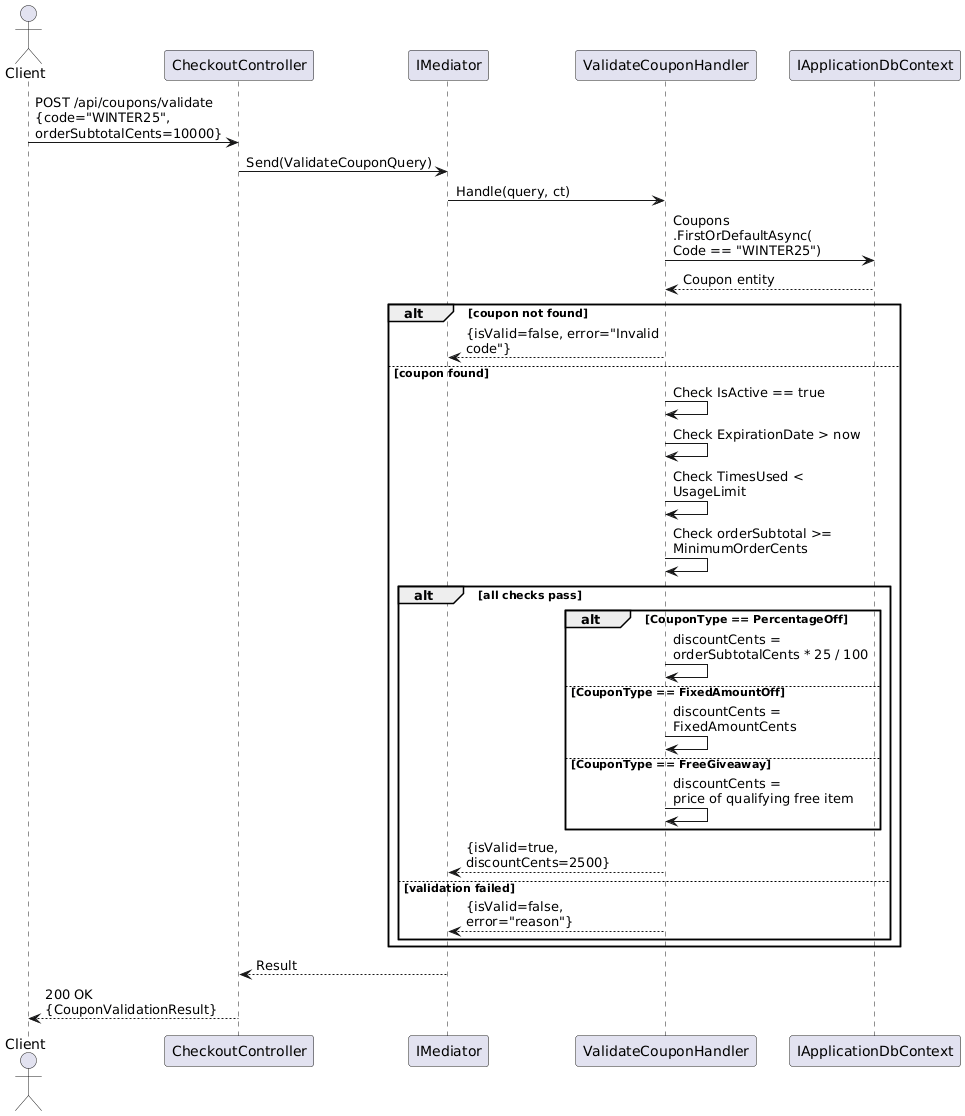

The diagram above was rendered by PlantUML. Its source (embedded in the PNG):
@startuml
skinparam maxMessageSize 200
actor Client
participant "CheckoutController" as ctrl
participant "IMediator" as med
participant "ValidateCouponHandler" as handler
participant "IApplicationDbContext" as db

Client -> ctrl : POST /api/coupons/validate\n{code="WINTER25",\norderSubtotalCents=10000}
ctrl -> med : Send(ValidateCouponQuery)
med -> handler : Handle(query, ct)

handler -> db : Coupons\n.FirstOrDefaultAsync(\nCode == "WINTER25")
db --> handler : Coupon entity

alt coupon not found
  handler --> med : {isValid=false, error="Invalid code"}
else coupon found
  handler -> handler : Check IsActive == true
  handler -> handler : Check ExpirationDate > now
  handler -> handler : Check TimesUsed < UsageLimit
  handler -> handler : Check orderSubtotal >= MinimumOrderCents

  alt all checks pass
    alt CouponType == PercentageOff
      handler -> handler : discountCents =\norderSubtotalCents * 25 / 100
    else CouponType == FixedAmountOff
      handler -> handler : discountCents =\nFixedAmountCents
    else CouponType == FreeGiveaway
      handler -> handler : discountCents =\nprice of qualifying free item
    end

    handler --> med : {isValid=true,\ndiscountCents=2500}
  else validation failed
    handler --> med : {isValid=false,\nerror="reason"}
  end
end

med --> ctrl : Result
ctrl --> Client : 200 OK {CouponValidationResult}
@enduml